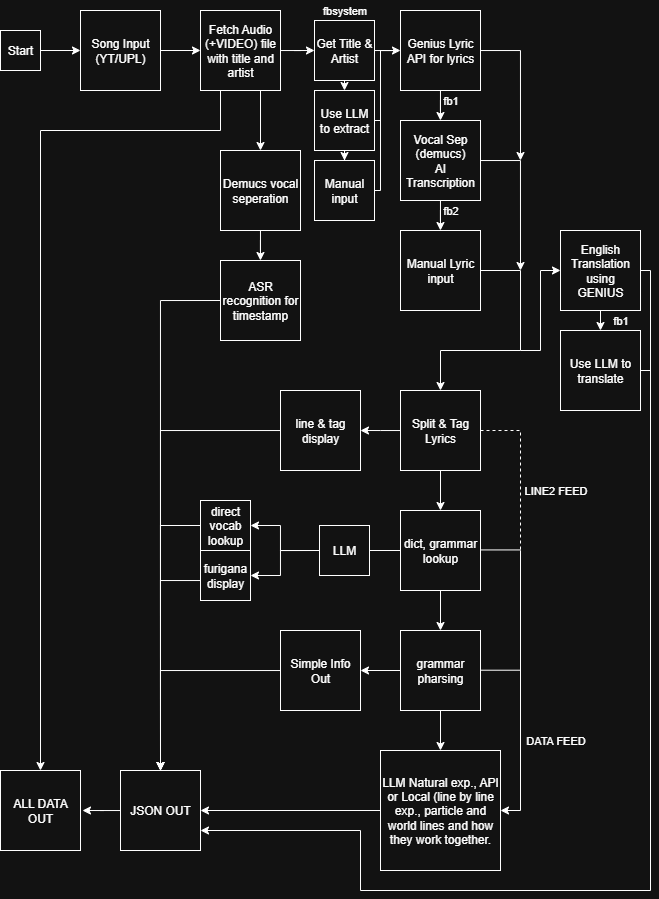

The diagram above was exported from draw.io. Its source (the exported page's mxGraphModel, read from the mxfile embedded in the PNG):
<mxGraphModel dx="1509" dy="781" grid="1" gridSize="10" guides="1" tooltips="1" connect="1" arrows="1" fold="1" page="1" pageScale="1" pageWidth="827" pageHeight="1169" math="0" shadow="0">
  <root>
    <mxCell id="0" />
    <mxCell id="1" parent="0" />
    <mxCell id="tC2NfrQSCWJzXOpwI25e-25" style="edgeStyle=orthogonalEdgeStyle;rounded=0;orthogonalLoop=1;jettySize=auto;html=1;entryX=0;entryY=0.5;entryDx=0;entryDy=0;" parent="1" source="tC2NfrQSCWJzXOpwI25e-1" target="tC2NfrQSCWJzXOpwI25e-2" edge="1">
      <mxGeometry relative="1" as="geometry" />
    </mxCell>
    <mxCell id="tC2NfrQSCWJzXOpwI25e-1" value="Start" style="whiteSpace=wrap;html=1;aspect=fixed;" parent="1" vertex="1">
      <mxGeometry x="40" y="80" width="40" height="40" as="geometry" />
    </mxCell>
    <mxCell id="tC2NfrQSCWJzXOpwI25e-26" style="edgeStyle=orthogonalEdgeStyle;rounded=0;orthogonalLoop=1;jettySize=auto;html=1;entryX=0;entryY=0.5;entryDx=0;entryDy=0;" parent="1" source="tC2NfrQSCWJzXOpwI25e-2" target="tC2NfrQSCWJzXOpwI25e-3" edge="1">
      <mxGeometry relative="1" as="geometry" />
    </mxCell>
    <mxCell id="tC2NfrQSCWJzXOpwI25e-2" value="Song Input&lt;div&gt;(YT/UPL)&lt;/div&gt;" style="whiteSpace=wrap;html=1;aspect=fixed;" parent="1" vertex="1">
      <mxGeometry x="120" y="60" width="80" height="80" as="geometry" />
    </mxCell>
    <mxCell id="tC2NfrQSCWJzXOpwI25e-27" style="edgeStyle=orthogonalEdgeStyle;rounded=0;orthogonalLoop=1;jettySize=auto;html=1;entryX=0;entryY=0.5;entryDx=0;entryDy=0;" parent="1" source="tC2NfrQSCWJzXOpwI25e-3" target="tC2NfrQSCWJzXOpwI25e-4" edge="1">
      <mxGeometry relative="1" as="geometry" />
    </mxCell>
    <mxCell id="tC2NfrQSCWJzXOpwI25e-43" style="edgeStyle=orthogonalEdgeStyle;rounded=0;orthogonalLoop=1;jettySize=auto;html=1;entryX=0.5;entryY=0;entryDx=0;entryDy=0;exitX=0.75;exitY=1;exitDx=0;exitDy=0;" parent="1" source="tC2NfrQSCWJzXOpwI25e-3" target="tC2NfrQSCWJzXOpwI25e-41" edge="1">
      <mxGeometry relative="1" as="geometry" />
    </mxCell>
    <mxCell id="tC2NfrQSCWJzXOpwI25e-3" value="Fetch Audio (+VIDEO) file with title and artist" style="whiteSpace=wrap;html=1;aspect=fixed;" parent="1" vertex="1">
      <mxGeometry x="240" y="60" width="80" height="80" as="geometry" />
    </mxCell>
    <mxCell id="tC2NfrQSCWJzXOpwI25e-28" style="edgeStyle=orthogonalEdgeStyle;rounded=0;orthogonalLoop=1;jettySize=auto;html=1;" parent="1" source="tC2NfrQSCWJzXOpwI25e-4" target="tC2NfrQSCWJzXOpwI25e-6" edge="1">
      <mxGeometry relative="1" as="geometry" />
    </mxCell>
    <mxCell id="pftaYtBt8jjbWd4sXZ1s-7" style="edgeStyle=orthogonalEdgeStyle;rounded=0;orthogonalLoop=1;jettySize=auto;html=1;exitX=0.5;exitY=1;exitDx=0;exitDy=0;entryX=0.5;entryY=0;entryDx=0;entryDy=0;" parent="1" source="tC2NfrQSCWJzXOpwI25e-4" target="pftaYtBt8jjbWd4sXZ1s-1" edge="1">
      <mxGeometry relative="1" as="geometry" />
    </mxCell>
    <mxCell id="tC2NfrQSCWJzXOpwI25e-4" value="Get Title &amp;amp; Artist" style="whiteSpace=wrap;html=1;aspect=fixed;" parent="1" vertex="1">
      <mxGeometry x="354" y="70" width="60" height="60" as="geometry" />
    </mxCell>
    <mxCell id="tC2NfrQSCWJzXOpwI25e-5" style="edgeStyle=orthogonalEdgeStyle;rounded=0;orthogonalLoop=1;jettySize=auto;html=1;exitX=0.5;exitY=1;exitDx=0;exitDy=0;" parent="1" source="tC2NfrQSCWJzXOpwI25e-4" target="tC2NfrQSCWJzXOpwI25e-4" edge="1">
      <mxGeometry relative="1" as="geometry" />
    </mxCell>
    <mxCell id="tC2NfrQSCWJzXOpwI25e-15" style="edgeStyle=orthogonalEdgeStyle;rounded=0;orthogonalLoop=1;jettySize=auto;html=1;" parent="1" source="tC2NfrQSCWJzXOpwI25e-6" target="tC2NfrQSCWJzXOpwI25e-7" edge="1">
      <mxGeometry relative="1" as="geometry" />
    </mxCell>
    <mxCell id="tC2NfrQSCWJzXOpwI25e-20" style="edgeStyle=orthogonalEdgeStyle;rounded=0;orthogonalLoop=1;jettySize=auto;html=1;" parent="1" source="tC2NfrQSCWJzXOpwI25e-6" edge="1">
      <mxGeometry relative="1" as="geometry">
        <mxPoint x="560" y="210" as="targetPoint" />
      </mxGeometry>
    </mxCell>
    <mxCell id="tC2NfrQSCWJzXOpwI25e-6" value="Genius Lyric API for lyrics" style="whiteSpace=wrap;html=1;aspect=fixed;" parent="1" vertex="1">
      <mxGeometry x="440" y="60" width="80" height="80" as="geometry" />
    </mxCell>
    <mxCell id="tC2NfrQSCWJzXOpwI25e-16" style="edgeStyle=orthogonalEdgeStyle;rounded=0;orthogonalLoop=1;jettySize=auto;html=1;" parent="1" source="tC2NfrQSCWJzXOpwI25e-7" target="tC2NfrQSCWJzXOpwI25e-8" edge="1">
      <mxGeometry relative="1" as="geometry" />
    </mxCell>
    <mxCell id="tC2NfrQSCWJzXOpwI25e-19" style="edgeStyle=orthogonalEdgeStyle;rounded=0;orthogonalLoop=1;jettySize=auto;html=1;" parent="1" source="tC2NfrQSCWJzXOpwI25e-7" edge="1">
      <mxGeometry relative="1" as="geometry">
        <mxPoint x="560" y="320" as="targetPoint" />
      </mxGeometry>
    </mxCell>
    <mxCell id="tC2NfrQSCWJzXOpwI25e-7" value="Vocal Sep (demucs)&lt;div&gt;AI Transcription&lt;/div&gt;" style="whiteSpace=wrap;html=1;aspect=fixed;" parent="1" vertex="1">
      <mxGeometry x="440" y="170" width="80" height="80" as="geometry" />
    </mxCell>
    <mxCell id="tC2NfrQSCWJzXOpwI25e-8" value="Manual Lyric input" style="whiteSpace=wrap;html=1;aspect=fixed;" parent="1" vertex="1">
      <mxGeometry x="440" y="280" width="80" height="80" as="geometry" />
    </mxCell>
    <mxCell id="tC2NfrQSCWJzXOpwI25e-29" style="edgeStyle=orthogonalEdgeStyle;rounded=0;orthogonalLoop=1;jettySize=auto;html=1;entryX=0.5;entryY=0;entryDx=0;entryDy=0;" parent="1" source="tC2NfrQSCWJzXOpwI25e-9" target="tC2NfrQSCWJzXOpwI25e-10" edge="1">
      <mxGeometry relative="1" as="geometry" />
    </mxCell>
    <mxCell id="tC2NfrQSCWJzXOpwI25e-40" style="edgeStyle=orthogonalEdgeStyle;rounded=0;orthogonalLoop=1;jettySize=auto;html=1;entryX=1;entryY=0.5;entryDx=0;entryDy=0;" parent="1" source="tC2NfrQSCWJzXOpwI25e-9" target="tC2NfrQSCWJzXOpwI25e-37" edge="1">
      <mxGeometry relative="1" as="geometry">
        <Array as="points">
          <mxPoint x="420" y="480" />
          <mxPoint x="420" y="480" />
        </Array>
      </mxGeometry>
    </mxCell>
    <mxCell id="tC2NfrQSCWJzXOpwI25e-9" value="Split &amp;amp; Tag Lyrics" style="whiteSpace=wrap;html=1;aspect=fixed;" parent="1" vertex="1">
      <mxGeometry x="440" y="440" width="80" height="80" as="geometry" />
    </mxCell>
    <mxCell id="tC2NfrQSCWJzXOpwI25e-30" style="edgeStyle=orthogonalEdgeStyle;rounded=0;orthogonalLoop=1;jettySize=auto;html=1;" parent="1" source="tC2NfrQSCWJzXOpwI25e-10" target="tC2NfrQSCWJzXOpwI25e-11" edge="1">
      <mxGeometry relative="1" as="geometry" />
    </mxCell>
    <mxCell id="tC2NfrQSCWJzXOpwI25e-36" style="edgeStyle=orthogonalEdgeStyle;rounded=0;orthogonalLoop=1;jettySize=auto;html=1;entryX=1;entryY=0.5;entryDx=0;entryDy=0;" parent="1" target="tC2NfrQSCWJzXOpwI25e-35" edge="1">
      <mxGeometry relative="1" as="geometry">
        <mxPoint x="360" y="600" as="sourcePoint" />
        <Array as="points">
          <mxPoint x="320" y="600" />
          <mxPoint x="320" y="575" />
        </Array>
      </mxGeometry>
    </mxCell>
    <mxCell id="tC2NfrQSCWJzXOpwI25e-39" style="edgeStyle=orthogonalEdgeStyle;rounded=0;orthogonalLoop=1;jettySize=auto;html=1;entryX=1;entryY=0.5;entryDx=0;entryDy=0;exitX=0;exitY=0.5;exitDx=0;exitDy=0;" parent="1" target="tC2NfrQSCWJzXOpwI25e-38" edge="1" source="vYmwEpTswoWNlbcmplYy-9">
      <mxGeometry relative="1" as="geometry">
        <mxPoint x="360" y="600" as="sourcePoint" />
        <Array as="points">
          <mxPoint x="320" y="600" />
          <mxPoint x="320" y="625" />
        </Array>
      </mxGeometry>
    </mxCell>
    <mxCell id="tC2NfrQSCWJzXOpwI25e-10" value="dict, grammar lookup" style="whiteSpace=wrap;html=1;aspect=fixed;" parent="1" vertex="1">
      <mxGeometry x="440" y="560" width="80" height="80" as="geometry" />
    </mxCell>
    <mxCell id="tC2NfrQSCWJzXOpwI25e-31" style="edgeStyle=orthogonalEdgeStyle;rounded=0;orthogonalLoop=1;jettySize=auto;html=1;" parent="1" source="tC2NfrQSCWJzXOpwI25e-11" target="tC2NfrQSCWJzXOpwI25e-12" edge="1">
      <mxGeometry relative="1" as="geometry" />
    </mxCell>
    <mxCell id="tC2NfrQSCWJzXOpwI25e-34" style="edgeStyle=orthogonalEdgeStyle;rounded=0;orthogonalLoop=1;jettySize=auto;html=1;" parent="1" source="tC2NfrQSCWJzXOpwI25e-11" target="tC2NfrQSCWJzXOpwI25e-33" edge="1">
      <mxGeometry relative="1" as="geometry" />
    </mxCell>
    <mxCell id="tC2NfrQSCWJzXOpwI25e-11" value="grammar pharsing" style="whiteSpace=wrap;html=1;aspect=fixed;" parent="1" vertex="1">
      <mxGeometry x="440" y="680" width="80" height="80" as="geometry" />
    </mxCell>
    <mxCell id="tC2NfrQSCWJzXOpwI25e-32" style="edgeStyle=orthogonalEdgeStyle;rounded=0;orthogonalLoop=1;jettySize=auto;html=1;entryX=1;entryY=0.5;entryDx=0;entryDy=0;" parent="1" source="tC2NfrQSCWJzXOpwI25e-12" target="tC2NfrQSCWJzXOpwI25e-14" edge="1">
      <mxGeometry relative="1" as="geometry" />
    </mxCell>
    <mxCell id="tC2NfrQSCWJzXOpwI25e-12" value="LLM Natural exp., API or Local (line by line exp., particle and world lines and how they work together." style="whiteSpace=wrap;html=1;aspect=fixed;" parent="1" vertex="1">
      <mxGeometry x="420" y="800" width="120" height="120" as="geometry" />
    </mxCell>
    <mxCell id="tC2NfrQSCWJzXOpwI25e-14" value="JSON OUT" style="whiteSpace=wrap;html=1;aspect=fixed;" parent="1" vertex="1">
      <mxGeometry x="160" y="820" width="80" height="80" as="geometry" />
    </mxCell>
    <mxCell id="tC2NfrQSCWJzXOpwI25e-21" value="" style="endArrow=classic;html=1;rounded=0;entryX=0.5;entryY=0;entryDx=0;entryDy=0;" parent="1" target="tC2NfrQSCWJzXOpwI25e-9" edge="1">
      <mxGeometry width="50" height="50" relative="1" as="geometry">
        <mxPoint x="480" y="400" as="sourcePoint" />
        <mxPoint x="500" y="310" as="targetPoint" />
      </mxGeometry>
    </mxCell>
    <mxCell id="tC2NfrQSCWJzXOpwI25e-22" value="" style="endArrow=none;html=1;rounded=0;entryX=1;entryY=0.5;entryDx=0;entryDy=0;" parent="1" target="tC2NfrQSCWJzXOpwI25e-8" edge="1">
      <mxGeometry width="50" height="50" relative="1" as="geometry">
        <mxPoint x="560" y="320" as="sourcePoint" />
        <mxPoint x="500" y="310" as="targetPoint" />
      </mxGeometry>
    </mxCell>
    <mxCell id="tC2NfrQSCWJzXOpwI25e-23" value="" style="endArrow=none;html=1;rounded=0;" parent="1" edge="1">
      <mxGeometry width="50" height="50" relative="1" as="geometry">
        <mxPoint x="560" y="400" as="sourcePoint" />
        <mxPoint x="560" y="320" as="targetPoint" />
      </mxGeometry>
    </mxCell>
    <mxCell id="tC2NfrQSCWJzXOpwI25e-24" value="" style="endArrow=none;html=1;rounded=0;" parent="1" edge="1">
      <mxGeometry width="50" height="50" relative="1" as="geometry">
        <mxPoint x="480" y="400" as="sourcePoint" />
        <mxPoint x="560" y="400" as="targetPoint" />
      </mxGeometry>
    </mxCell>
    <mxCell id="tC2NfrQSCWJzXOpwI25e-49" style="edgeStyle=orthogonalEdgeStyle;rounded=0;orthogonalLoop=1;jettySize=auto;html=1;entryX=0.5;entryY=0;entryDx=0;entryDy=0;" parent="1" source="tC2NfrQSCWJzXOpwI25e-33" target="tC2NfrQSCWJzXOpwI25e-14" edge="1">
      <mxGeometry relative="1" as="geometry" />
    </mxCell>
    <mxCell id="tC2NfrQSCWJzXOpwI25e-33" value="Simple Info Out" style="whiteSpace=wrap;html=1;aspect=fixed;" parent="1" vertex="1">
      <mxGeometry x="320" y="680" width="80" height="80" as="geometry" />
    </mxCell>
    <mxCell id="tC2NfrQSCWJzXOpwI25e-47" style="edgeStyle=orthogonalEdgeStyle;rounded=0;orthogonalLoop=1;jettySize=auto;html=1;exitX=0;exitY=0.5;exitDx=0;exitDy=0;" parent="1" source="tC2NfrQSCWJzXOpwI25e-35" edge="1">
      <mxGeometry relative="1" as="geometry">
        <mxPoint x="200" y="820" as="targetPoint" />
      </mxGeometry>
    </mxCell>
    <mxCell id="tC2NfrQSCWJzXOpwI25e-35" value="direct vocab lookup" style="whiteSpace=wrap;html=1;aspect=fixed;" parent="1" vertex="1">
      <mxGeometry x="240" y="550" width="50" height="50" as="geometry" />
    </mxCell>
    <mxCell id="tC2NfrQSCWJzXOpwI25e-46" style="edgeStyle=orthogonalEdgeStyle;rounded=0;orthogonalLoop=1;jettySize=auto;html=1;entryX=0.5;entryY=0;entryDx=0;entryDy=0;" parent="1" source="tC2NfrQSCWJzXOpwI25e-37" target="tC2NfrQSCWJzXOpwI25e-14" edge="1">
      <mxGeometry relative="1" as="geometry" />
    </mxCell>
    <mxCell id="tC2NfrQSCWJzXOpwI25e-37" value="line &amp;amp; tag display" style="whiteSpace=wrap;html=1;aspect=fixed;" parent="1" vertex="1">
      <mxGeometry x="320" y="440" width="80" height="80" as="geometry" />
    </mxCell>
    <mxCell id="tC2NfrQSCWJzXOpwI25e-48" style="edgeStyle=orthogonalEdgeStyle;rounded=0;orthogonalLoop=1;jettySize=auto;html=1;entryX=0.5;entryY=0;entryDx=0;entryDy=0;" parent="1" source="tC2NfrQSCWJzXOpwI25e-38" target="tC2NfrQSCWJzXOpwI25e-14" edge="1">
      <mxGeometry relative="1" as="geometry">
        <Array as="points">
          <mxPoint x="200" y="630" />
        </Array>
      </mxGeometry>
    </mxCell>
    <mxCell id="tC2NfrQSCWJzXOpwI25e-38" value="furigana display" style="whiteSpace=wrap;html=1;aspect=fixed;" parent="1" vertex="1">
      <mxGeometry x="240" y="600" width="50" height="50" as="geometry" />
    </mxCell>
    <mxCell id="tC2NfrQSCWJzXOpwI25e-44" style="edgeStyle=orthogonalEdgeStyle;rounded=0;orthogonalLoop=1;jettySize=auto;html=1;" parent="1" source="tC2NfrQSCWJzXOpwI25e-41" target="tC2NfrQSCWJzXOpwI25e-42" edge="1">
      <mxGeometry relative="1" as="geometry" />
    </mxCell>
    <mxCell id="tC2NfrQSCWJzXOpwI25e-41" value="Demucs vocal seperation" style="whiteSpace=wrap;html=1;aspect=fixed;" parent="1" vertex="1">
      <mxGeometry x="260" y="200" width="80" height="80" as="geometry" />
    </mxCell>
    <mxCell id="tC2NfrQSCWJzXOpwI25e-45" style="edgeStyle=orthogonalEdgeStyle;rounded=0;orthogonalLoop=1;jettySize=auto;html=1;entryX=0.5;entryY=0;entryDx=0;entryDy=0;exitX=0;exitY=0.5;exitDx=0;exitDy=0;" parent="1" source="tC2NfrQSCWJzXOpwI25e-42" target="tC2NfrQSCWJzXOpwI25e-14" edge="1">
      <mxGeometry relative="1" as="geometry">
        <Array as="points">
          <mxPoint x="200" y="350" />
        </Array>
      </mxGeometry>
    </mxCell>
    <mxCell id="tC2NfrQSCWJzXOpwI25e-42" value="ASR recognition for timestamp" style="whiteSpace=wrap;html=1;aspect=fixed;" parent="1" vertex="1">
      <mxGeometry x="260" y="310" width="80" height="80" as="geometry" />
    </mxCell>
    <mxCell id="tC2NfrQSCWJzXOpwI25e-50" value="ALL DATA OUT" style="whiteSpace=wrap;html=1;aspect=fixed;" parent="1" vertex="1">
      <mxGeometry x="40" y="820" width="80" height="80" as="geometry" />
    </mxCell>
    <mxCell id="tC2NfrQSCWJzXOpwI25e-51" style="edgeStyle=orthogonalEdgeStyle;rounded=0;orthogonalLoop=1;jettySize=auto;html=1;" parent="1" source="tC2NfrQSCWJzXOpwI25e-14" edge="1">
      <mxGeometry relative="1" as="geometry">
        <mxPoint x="122" y="860" as="targetPoint" />
      </mxGeometry>
    </mxCell>
    <mxCell id="tC2NfrQSCWJzXOpwI25e-53" value="" style="endArrow=none;html=1;rounded=0;" parent="1" edge="1">
      <mxGeometry width="50" height="50" relative="1" as="geometry">
        <mxPoint x="260" y="180" as="sourcePoint" />
        <mxPoint x="260" y="140" as="targetPoint" />
      </mxGeometry>
    </mxCell>
    <mxCell id="tC2NfrQSCWJzXOpwI25e-54" value="" style="endArrow=none;html=1;rounded=0;" parent="1" edge="1">
      <mxGeometry width="50" height="50" relative="1" as="geometry">
        <mxPoint x="80" y="180" as="sourcePoint" />
        <mxPoint x="260" y="180" as="targetPoint" />
      </mxGeometry>
    </mxCell>
    <mxCell id="tC2NfrQSCWJzXOpwI25e-55" value="" style="endArrow=classic;html=1;rounded=0;entryX=0.5;entryY=0;entryDx=0;entryDy=0;" parent="1" target="tC2NfrQSCWJzXOpwI25e-50" edge="1">
      <mxGeometry width="50" height="50" relative="1" as="geometry">
        <mxPoint x="80" y="180" as="sourcePoint" />
        <mxPoint x="80" y="550" as="targetPoint" />
      </mxGeometry>
    </mxCell>
    <mxCell id="tC2NfrQSCWJzXOpwI25e-57" value="" style="endArrow=none;html=1;rounded=0;exitX=1;exitY=0.5;exitDx=0;exitDy=0;" parent="1" edge="1">
      <mxGeometry width="50" height="50" relative="1" as="geometry">
        <mxPoint x="520" y="599.4300000000001" as="sourcePoint" />
        <mxPoint x="560" y="599.4300000000001" as="targetPoint" />
      </mxGeometry>
    </mxCell>
    <mxCell id="tC2NfrQSCWJzXOpwI25e-58" value="" style="endArrow=none;html=1;rounded=0;exitX=1;exitY=0.5;exitDx=0;exitDy=0;" parent="1" edge="1">
      <mxGeometry width="50" height="50" relative="1" as="geometry">
        <mxPoint x="520" y="719.71" as="sourcePoint" />
        <mxPoint x="560" y="719.71" as="targetPoint" />
      </mxGeometry>
    </mxCell>
    <mxCell id="tC2NfrQSCWJzXOpwI25e-59" value="" style="endArrow=classic;html=1;rounded=0;entryX=1;entryY=0.5;entryDx=0;entryDy=0;" parent="1" target="tC2NfrQSCWJzXOpwI25e-12" edge="1">
      <mxGeometry width="50" height="50" relative="1" as="geometry">
        <mxPoint x="560" y="600" as="sourcePoint" />
        <mxPoint x="560" y="860" as="targetPoint" />
        <Array as="points">
          <mxPoint x="560" y="860" />
        </Array>
      </mxGeometry>
    </mxCell>
    <mxCell id="tC2NfrQSCWJzXOpwI25e-62" value="DATA FEED" style="text;strokeColor=none;fillColor=none;html=1;fontSize=11;fontStyle=0;verticalAlign=middle;align=center;" parent="1" vertex="1">
      <mxGeometry x="560" y="780" width="70" height="20" as="geometry" />
    </mxCell>
    <mxCell id="tC2NfrQSCWJzXOpwI25e-63" value="LINE2 FEED" style="text;strokeColor=none;fillColor=none;html=1;fontSize=11;fontStyle=0;verticalAlign=middle;align=center;" parent="1" vertex="1">
      <mxGeometry x="560" y="530" width="70" height="20" as="geometry" />
    </mxCell>
    <mxCell id="tC2NfrQSCWJzXOpwI25e-65" value="" style="endArrow=none;dashed=1;html=1;rounded=0;exitX=1;exitY=0.5;exitDx=0;exitDy=0;" parent="1" source="tC2NfrQSCWJzXOpwI25e-9" edge="1">
      <mxGeometry width="50" height="50" relative="1" as="geometry">
        <mxPoint x="560" y="480" as="sourcePoint" />
        <mxPoint x="560" y="600" as="targetPoint" />
        <Array as="points">
          <mxPoint x="560" y="480" />
        </Array>
      </mxGeometry>
    </mxCell>
    <mxCell id="tC2NfrQSCWJzXOpwI25e-66" value="fb1" style="text;strokeColor=none;fillColor=none;html=1;fontSize=11;fontStyle=0;verticalAlign=middle;align=center;" parent="1" vertex="1">
      <mxGeometry x="480" y="140" width="20" height="20" as="geometry" />
    </mxCell>
    <mxCell id="tC2NfrQSCWJzXOpwI25e-67" value="fb2" style="text;strokeColor=none;fillColor=none;html=1;fontSize=11;fontStyle=0;verticalAlign=middle;align=center;" parent="1" vertex="1">
      <mxGeometry x="480" y="250" width="20" height="20" as="geometry" />
    </mxCell>
    <mxCell id="pftaYtBt8jjbWd4sXZ1s-9" style="edgeStyle=orthogonalEdgeStyle;rounded=0;orthogonalLoop=1;jettySize=auto;html=1;entryX=0.5;entryY=0;entryDx=0;entryDy=0;" parent="1" source="pftaYtBt8jjbWd4sXZ1s-1" target="pftaYtBt8jjbWd4sXZ1s-2" edge="1">
      <mxGeometry relative="1" as="geometry" />
    </mxCell>
    <mxCell id="pftaYtBt8jjbWd4sXZ1s-1" value="Use LLM to extract" style="whiteSpace=wrap;html=1;aspect=fixed;" parent="1" vertex="1">
      <mxGeometry x="354" y="140" width="60" height="60" as="geometry" />
    </mxCell>
    <mxCell id="pftaYtBt8jjbWd4sXZ1s-2" value="Manual input" style="whiteSpace=wrap;html=1;aspect=fixed;" parent="1" vertex="1">
      <mxGeometry x="354" y="210" width="60" height="60" as="geometry" />
    </mxCell>
    <mxCell id="pftaYtBt8jjbWd4sXZ1s-5" value="" style="endArrow=none;html=1;rounded=0;exitX=1;exitY=0.5;exitDx=0;exitDy=0;" parent="1" source="pftaYtBt8jjbWd4sXZ1s-1" edge="1">
      <mxGeometry width="50" height="50" relative="1" as="geometry">
        <mxPoint x="410" y="220" as="sourcePoint" />
        <mxPoint x="420" y="170" as="targetPoint" />
      </mxGeometry>
    </mxCell>
    <mxCell id="pftaYtBt8jjbWd4sXZ1s-6" value="" style="endArrow=none;html=1;rounded=0;exitX=1;exitY=0.5;exitDx=0;exitDy=0;" parent="1" source="pftaYtBt8jjbWd4sXZ1s-2" edge="1">
      <mxGeometry width="50" height="50" relative="1" as="geometry">
        <mxPoint x="410" y="280" as="sourcePoint" />
        <mxPoint x="420" y="100" as="targetPoint" />
        <Array as="points">
          <mxPoint x="420" y="240" />
        </Array>
      </mxGeometry>
    </mxCell>
    <mxCell id="pftaYtBt8jjbWd4sXZ1s-10" value="fbsystem" style="text;strokeColor=none;fillColor=none;html=1;fontSize=11;fontStyle=0;verticalAlign=middle;align=center;" parent="1" vertex="1">
      <mxGeometry x="374" y="50" width="20" height="20" as="geometry" />
    </mxCell>
    <mxCell id="vYmwEpTswoWNlbcmplYy-1" value="English Translation using GENIUS" style="whiteSpace=wrap;html=1;aspect=fixed;" parent="1" vertex="1">
      <mxGeometry x="600" y="280" width="80" height="80" as="geometry" />
    </mxCell>
    <mxCell id="vYmwEpTswoWNlbcmplYy-2" value="Use LLM to translate" style="whiteSpace=wrap;html=1;aspect=fixed;" parent="1" vertex="1">
      <mxGeometry x="600" y="380" width="80" height="80" as="geometry" />
    </mxCell>
    <mxCell id="vYmwEpTswoWNlbcmplYy-3" value="" style="endArrow=classic;html=1;rounded=0;exitX=0.5;exitY=1;exitDx=0;exitDy=0;" parent="1" source="vYmwEpTswoWNlbcmplYy-1" target="vYmwEpTswoWNlbcmplYy-2" edge="1">
      <mxGeometry width="50" height="50" relative="1" as="geometry">
        <mxPoint x="440" y="410" as="sourcePoint" />
        <mxPoint x="490" y="360" as="targetPoint" />
      </mxGeometry>
    </mxCell>
    <mxCell id="vYmwEpTswoWNlbcmplYy-4" value="" style="endArrow=classic;html=1;rounded=0;entryX=0;entryY=0.5;entryDx=0;entryDy=0;" parent="1" target="vYmwEpTswoWNlbcmplYy-1" edge="1">
      <mxGeometry width="50" height="50" relative="1" as="geometry">
        <mxPoint x="560" y="400" as="sourcePoint" />
        <mxPoint x="490" y="360" as="targetPoint" />
        <Array as="points">
          <mxPoint x="580" y="400" />
          <mxPoint x="580" y="320" />
        </Array>
      </mxGeometry>
    </mxCell>
    <mxCell id="vYmwEpTswoWNlbcmplYy-5" value="fb1" style="text;strokeColor=none;fillColor=none;html=1;fontSize=11;fontStyle=0;verticalAlign=middle;align=center;" parent="1" vertex="1">
      <mxGeometry x="650" y="360" width="20" height="20" as="geometry" />
    </mxCell>
    <mxCell id="vYmwEpTswoWNlbcmplYy-6" value="" style="endArrow=classic;html=1;rounded=0;exitX=1;exitY=0.5;exitDx=0;exitDy=0;" parent="1" source="vYmwEpTswoWNlbcmplYy-1" edge="1">
      <mxGeometry width="50" height="50" relative="1" as="geometry">
        <mxPoint x="230" y="340" as="sourcePoint" />
        <mxPoint x="240" y="880" as="targetPoint" />
        <Array as="points">
          <mxPoint x="690" y="320" />
          <mxPoint x="690" y="940" />
          <mxPoint x="400" y="940" />
          <mxPoint x="400" y="880" />
        </Array>
      </mxGeometry>
    </mxCell>
    <mxCell id="vYmwEpTswoWNlbcmplYy-7" value="" style="endArrow=none;html=1;rounded=0;exitX=1;exitY=0.5;exitDx=0;exitDy=0;" parent="1" source="vYmwEpTswoWNlbcmplYy-2" edge="1">
      <mxGeometry width="50" height="50" relative="1" as="geometry">
        <mxPoint x="600" y="470" as="sourcePoint" />
        <mxPoint x="690" y="420" as="targetPoint" />
      </mxGeometry>
    </mxCell>
    <mxCell id="vYmwEpTswoWNlbcmplYy-9" value="LLM" style="whiteSpace=wrap;html=1;aspect=fixed;" parent="1" vertex="1">
      <mxGeometry x="359" y="575" width="50" height="50" as="geometry" />
    </mxCell>
    <mxCell id="vYmwEpTswoWNlbcmplYy-13" value="" style="endArrow=none;html=1;rounded=0;exitX=1;exitY=0.5;exitDx=0;exitDy=0;" parent="1" edge="1" source="vYmwEpTswoWNlbcmplYy-9">
      <mxGeometry width="50" height="50" relative="1" as="geometry">
        <mxPoint x="430" y="600" as="sourcePoint" />
        <mxPoint x="440" y="600" as="targetPoint" />
      </mxGeometry>
    </mxCell>
  </root>
</mxGraphModel>